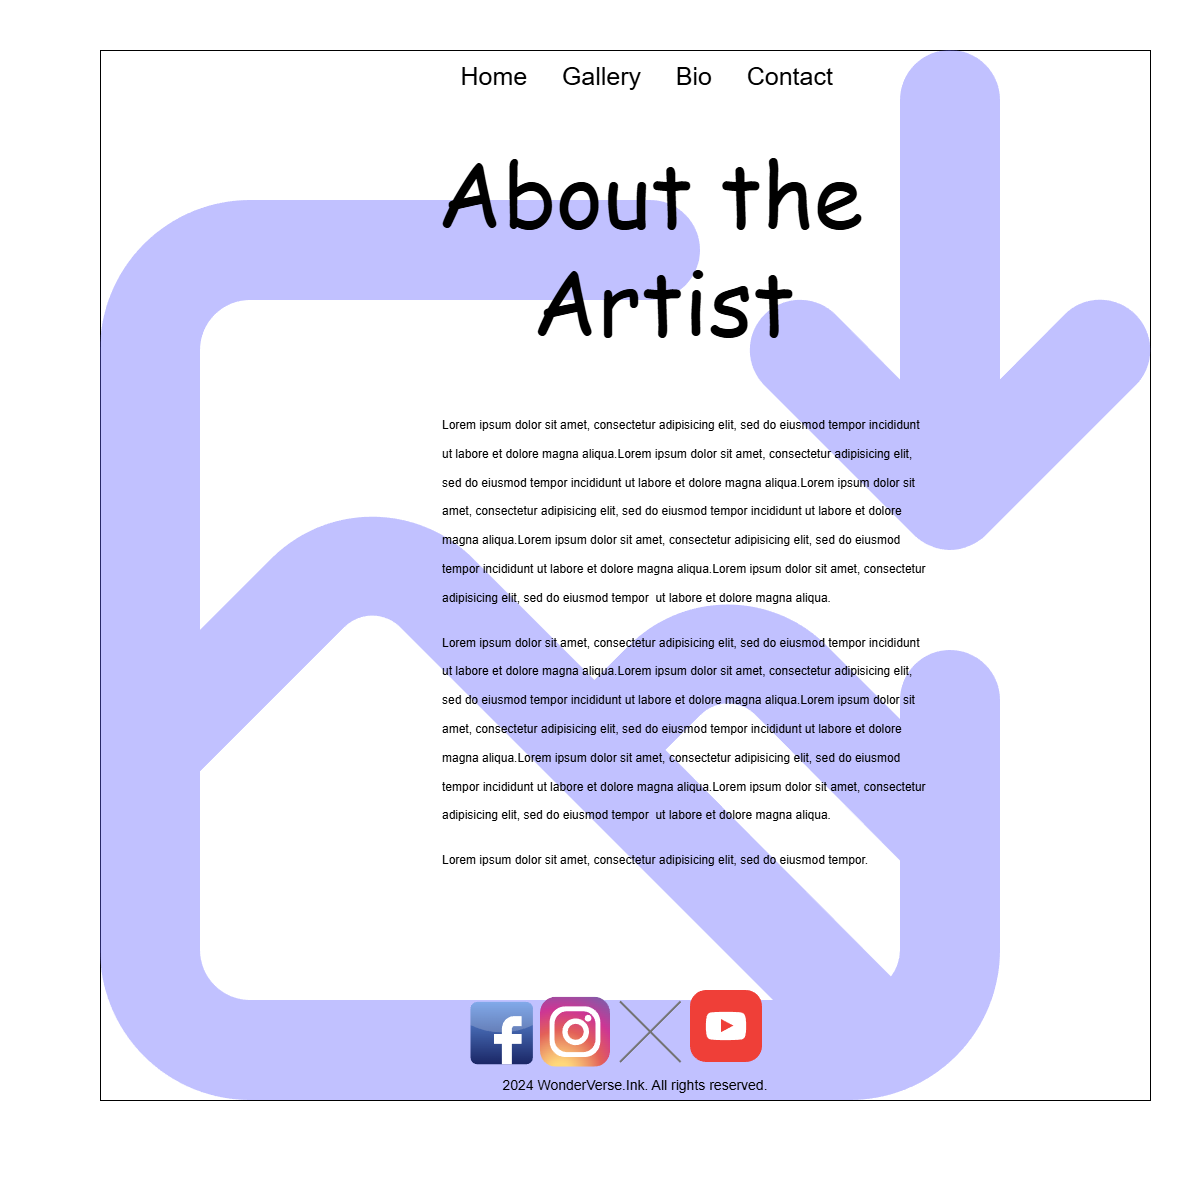

The diagram above was exported from draw.io. Its source (the exported page's mxGraphModel, read from the mxfile embedded in the PNG):
<mxGraphModel dx="2733" dy="2164" grid="1" gridSize="10" guides="1" tooltips="1" connect="1" arrows="1" fold="1" page="1" pageScale="1" pageWidth="850" pageHeight="1100" math="0" shadow="0">
  <root>
    <mxCell id="0" />
    <mxCell id="1" parent="0" />
    <mxCell id="4wsWnS4fPzUkLiOBJvR6-1" parent="1" style="whiteSpace=wrap;html=1;aspect=fixed;" value="" vertex="1">
      <mxGeometry height="1050" width="1050" x="10" y="40" as="geometry" />
    </mxCell>
    <mxCell id="4wsWnS4fPzUkLiOBJvR6-3" parent="1" style="shape=image;html=1;verticalAlign=top;verticalLabelPosition=bottom;labelBackgroundColor=#ffffff;imageAspect=0;aspect=fixed;image=https://icons.diagrams.net/icon-cache1/Unicons_Line_vol_4-2966/image-download-1496.svg;opacity=40;" value="" vertex="1">
      <mxGeometry height="1200" width="1200" x="-90" y="-10" as="geometry" />
    </mxCell>
    <mxCell id="4wsWnS4fPzUkLiOBJvR6-4" parent="1" style="text;html=1;whiteSpace=wrap;strokeColor=none;fillColor=none;align=center;verticalAlign=middle;rounded=0;" value="&lt;font style=&quot;font-size: 25px;&quot;&gt;Home&amp;nbsp; &amp;nbsp; &amp;nbsp;Gallery&amp;nbsp; &amp;nbsp; &amp;nbsp;Bio&amp;nbsp; &amp;nbsp; &amp;nbsp;Contact&lt;/font&gt;&amp;nbsp;&amp;nbsp;" vertex="1">
      <mxGeometry height="50" width="1050" x="35.3" y="40" as="geometry" />
    </mxCell>
    <mxCell id="4wsWnS4fPzUkLiOBJvR6-5" parent="1" style="text;html=1;whiteSpace=wrap;strokeColor=none;fillColor=none;align=center;verticalAlign=middle;rounded=0;" value="&lt;font style=&quot;font-size: 90px;&quot; face=&quot;Comic Sans MS&quot;&gt;About the&lt;/font&gt;&lt;div&gt;&lt;font style=&quot;font-size: 90px;&quot; face=&quot;Comic Sans MS&quot;&gt;&amp;nbsp;Artist&lt;/font&gt;&lt;/div&gt;" vertex="1">
      <mxGeometry height="30" width="950" x="85.30000000000001" y="220" as="geometry" />
    </mxCell>
    <mxCell id="4wsWnS4fPzUkLiOBJvR6-17" parent="1" style="dashed=0;outlineConnect=0;html=1;align=center;labelPosition=center;verticalLabelPosition=bottom;verticalAlign=top;shape=mxgraph.webicons.facebook;fillColor=#6294E4;gradientColor=#1A2665" value="" vertex="1">
      <mxGeometry height="62.4" width="62.4" x="380" y="991.4" as="geometry" />
    </mxCell>
    <mxCell id="4wsWnS4fPzUkLiOBJvR6-18" parent="1" style="shape=image;html=1;verticalAlign=top;verticalLabelPosition=bottom;labelBackgroundColor=#ffffff;imageAspect=0;aspect=fixed;image=https://icons.diagrams.net/icon-cache1/Social_media-2804/25_social-1056.svg" value="" vertex="1">
      <mxGeometry height="70" width="70" x="450" y="986.7" as="geometry" />
    </mxCell>
    <mxCell id="4wsWnS4fPzUkLiOBJvR6-20" parent="1" style="html=1;dashed=0;aspect=fixed;verticalLabelPosition=bottom;verticalAlign=top;align=center;shape=mxgraph.gmdl.x;strokeColor=#737373;fillColor=#737373;shadow=0;strokeWidth=2;sketch=0;" value="" vertex="1">
      <mxGeometry height="60.6" width="60.6" x="530" y="991.4" as="geometry" />
    </mxCell>
    <mxCell id="4wsWnS4fPzUkLiOBJvR6-21" parent="1" style="shape=image;html=1;verticalAlign=top;verticalLabelPosition=bottom;labelBackgroundColor=#ffffff;imageAspect=0;aspect=fixed;image=https://icons.diagrams.net/icon-cache1/Social_media-2804/6_social-1075.svg" value="" vertex="1">
      <mxGeometry height="72" width="72" x="600" y="980" as="geometry" />
    </mxCell>
    <mxCell id="4wsWnS4fPzUkLiOBJvR6-22" parent="1" style="text;html=1;whiteSpace=wrap;strokeColor=none;fillColor=none;align=center;verticalAlign=middle;rounded=0;" value="&lt;font style=&quot;font-size: 14px;&quot;&gt;2024 WonderVerse.Ink. All rights reserved.&lt;/font&gt;" vertex="1">
      <mxGeometry height="30" width="520" x="285" y="1060" as="geometry" />
    </mxCell>
    <mxCell id="4wsWnS4fPzUkLiOBJvR6-24" parent="1" style="text;html=1;whiteSpace=wrap;overflow=hidden;rounded=0;" value="&lt;h1 style=&quot;margin-top: 0px;&quot;&gt;&lt;span style=&quot;background-color: transparent; color: light-dark(rgb(0, 0, 0), rgb(255, 255, 255)); font-size: 12px; font-weight: normal;&quot;&gt;Lorem ipsum dolor sit amet, consectetur adipisicing elit, sed do eiusmod tempor incididunt ut labore et dolore magna aliqua.&lt;/span&gt;&lt;span style=&quot;background-color: transparent; color: light-dark(rgb(0, 0, 0), rgb(255, 255, 255)); font-size: 12px; font-weight: normal;&quot;&gt;Lorem ipsum dolor sit amet, consectetur adipisicing elit, sed do eiusmod tempor incididunt ut labore et dolore magna aliqua.&lt;/span&gt;&lt;span style=&quot;background-color: transparent; color: light-dark(rgb(0, 0, 0), rgb(255, 255, 255)); font-size: 12px; font-weight: normal;&quot;&gt;Lorem ipsum dolor sit amet, consectetur adipisicing elit, sed do eiusmod tempor incididunt ut labore et dolore magna aliqua.&lt;/span&gt;&lt;span style=&quot;background-color: transparent; color: light-dark(rgb(0, 0, 0), rgb(255, 255, 255)); font-size: 12px; font-weight: normal;&quot;&gt;Lorem ipsum dolor sit amet, consectetur adipisicing elit, sed do eiusmod tempor incididunt ut labore et dolore magna aliqua.&lt;/span&gt;&lt;span style=&quot;background-color: transparent; color: light-dark(rgb(0, 0, 0), rgb(255, 255, 255)); font-size: 12px; font-weight: normal;&quot;&gt;Lorem ipsum dolor sit amet, consectetur adipisicing elit, sed do eiusmod tempor&amp;nbsp; ut labore et dolore magna aliqua.&lt;/span&gt;&lt;/h1&gt;&lt;div&gt;&lt;h1 style=&quot;margin-top: 0px;&quot;&gt;&lt;span style=&quot;background-color: transparent; color: light-dark(rgb(0, 0, 0), rgb(255, 255, 255)); font-size: 12px; font-weight: normal;&quot;&gt;Lorem ipsum dolor sit amet, consectetur adipisicing elit, sed do eiusmod tempor incididunt ut labore et dolore magna aliqua.&lt;/span&gt;&lt;span style=&quot;background-color: transparent; color: light-dark(rgb(0, 0, 0), rgb(255, 255, 255)); font-size: 12px; font-weight: normal;&quot;&gt;Lorem ipsum dolor sit amet, consectetur adipisicing elit, sed do eiusmod tempor incididunt ut labore et dolore magna aliqua.&lt;/span&gt;&lt;span style=&quot;background-color: transparent; color: light-dark(rgb(0, 0, 0), rgb(255, 255, 255)); font-size: 12px; font-weight: normal;&quot;&gt;Lorem ipsum dolor sit amet, consectetur adipisicing elit, sed do eiusmod tempor incididunt ut labore et dolore magna aliqua.&lt;/span&gt;&lt;span style=&quot;background-color: transparent; color: light-dark(rgb(0, 0, 0), rgb(255, 255, 255)); font-size: 12px; font-weight: normal;&quot;&gt;Lorem ipsum dolor sit amet, consectetur adipisicing elit, sed do eiusmod tempor incididunt ut labore et dolore magna aliqua.&lt;/span&gt;&lt;span style=&quot;background-color: transparent; color: light-dark(rgb(0, 0, 0), rgb(255, 255, 255)); font-size: 12px; font-weight: normal;&quot;&gt;Lorem ipsum dolor sit amet, consectetur adipisicing elit, sed do eiusmod tempor&amp;nbsp; ut labore et dolore magna aliqua.&lt;/span&gt;&lt;/h1&gt;&lt;/div&gt;&lt;div&gt;&lt;h1 style=&quot;margin-top: 0px;&quot;&gt;&lt;span style=&quot;background-color: transparent; color: light-dark(rgb(0, 0, 0), rgb(255, 255, 255)); font-size: 12px; font-weight: normal;&quot;&gt;Lorem ipsum dolor sit amet, consectetur adipisicing elit, sed do eiusmod tempor.&amp;nbsp;&lt;/span&gt;&lt;/h1&gt;&lt;/div&gt;" vertex="1">
      <mxGeometry height="700" width="490" x="350" y="390" as="geometry" />
    </mxCell>
  </root>
</mxGraphModel>